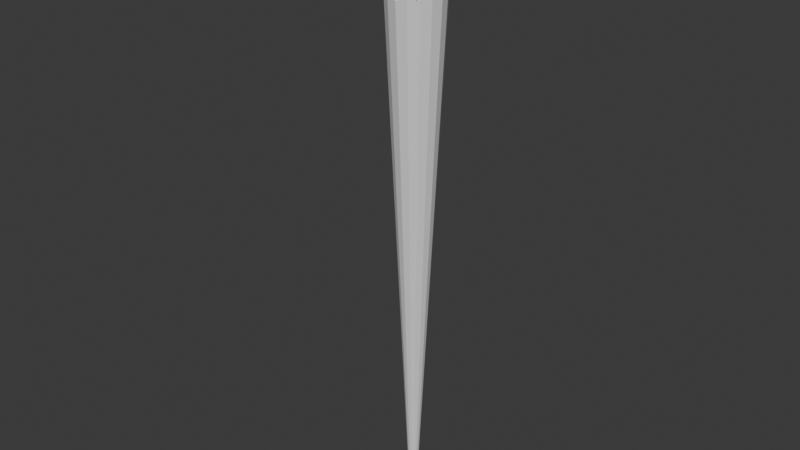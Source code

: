 # Source: umbrella.blend  (saved by Blender 5.1.30; exported with 4.5.12 LTS)
import bpy
from mathutils import Matrix  # noqa: F401  (used for matrix-valued properties, if any)

bpy.ops.wm.read_factory_settings(use_empty=True)
scene = bpy.context.scene
scene.name = 'Scene'

# ---- collections
col_collection = bpy.data.collections.new('Collection'); scene.collection.children.link(col_collection)

# ---- materials (node trees are filled in below, after node groups)
mat_umbrella = bpy.data.materials.new('Umbrella')
mat_umbrella.alpha_threshold = 0.0
mat_umbrella.use_backface_culling_lightprobe_volume = False
mat_umbrella.roughness = 0.5
mat_umbrella.line_color = (0.0, 0.0, 0.0, 1.0)

# ---- material node trees
mat_umbrella.use_nodes = True; mat_umbrella.node_tree.nodes.clear()
_N = mat_umbrella.node_tree.nodes; _L = mat_umbrella.node_tree.links
n0 = _N.new('ShaderNodeOutputMaterial'); n0.name = 'Material Output'; n0.location = (200, 100)
n1 = _N.new('ShaderNodeBsdfPrincipled'); n1.name = 'Principled BSDF'; n1.location = (-200, 100)
_L.new(n1.outputs[0], n0.inputs[0])
n0.is_active_output = True

# ---- world
world_world = bpy.data.worlds.new('World'); scene.world = world_world
world_world.use_nodes = True; world_world.node_tree.nodes.clear()
_N = world_world.node_tree.nodes; _L = world_world.node_tree.links
n0 = _N.new('ShaderNodeOutputWorld'); n0.name = 'World Output'; n0.location = (200, 100)
n1 = _N.new('ShaderNodeBackground'); n1.name = 'Background'; n1.location = (-200, 100)
n1.inputs[0].default_value = (0.05088, 0.05088, 0.05088, 1.0)
_L.new(n1.outputs[0], n0.inputs[0])
n0.is_active_output = True
world_world.color = (0.05088, 0.05088, 0.05088)
world_world.sun_shadow_jitter_overblur = 0.0

# ---- meshes
me_cylinder = bpy.data.meshes.new('Cylinder')
me_cylinder.from_pydata([(0.0, 0.01, 0.5), (0.003827, 0.009239, 0.5), (0.007071, 0.007071, 0.5), (0.009239, 0.003827, 0.5), (0.01, 0.0, 0.5), (0.009239, -0.003827, 0.5), (0.007071, -0.007071, 0.5), (0.003827, -0.009239, 0.5), (0.0, -0.01, 0.5), (-0.003827, -0.009239, 0.5), (-0.007071, -0.007071, 0.5), (-0.009239, -0.003827, 0.5), (-0.01, 0.0, 0.5), (-0.009239, 0.003827, 0.5), (-0.007071, 0.007071, 0.5), (-0.003827, 0.009239, 0.5), (0.0, 0.01, -0.4411), (0.003827, 0.009239, -0.4411), (0.007071, 0.007071, -0.4411), (0.009239, 0.003827, -0.4411), (0.01, 0.0, -0.4411), (0.009239, -0.003827, -0.4411), (0.007071, -0.007071, -0.4411), (0.003827, -0.009239, -0.4411), (0.0, -0.01, -0.4411), (-0.003827, -0.009239, -0.4411), (-0.007071, -0.007071, -0.4411), (-0.009239, -0.003827, -0.4411), (-0.01, 0.0, -0.4411), (-0.009239, 0.003827, -0.4411), (-0.007071, 0.007071, -0.4411), (-0.003827, 0.009239, -0.4411), (0.0, 0.01, 0.3963), (0.003827, 0.009239, 0.3963), (0.007071, 0.007071, 0.3963), (0.009239, 0.003827, 0.3963), (0.01, 0.0, 0.3963), (0.009239, -0.003827, 0.3963), (0.007071, -0.007071, 0.3963), (0.003827, -0.009239, 0.3963), (0.0, -0.01, 0.3963), (-0.003827, -0.009239, 0.3963), (-0.007071, -0.007071, 0.3963), (-0.009239, -0.003827, 0.3963), (-0.01, 0.0, 0.3963), (-0.009239, 0.003827, 0.3963), (-0.007071, 0.007071, 0.3963), (-0.003827, 0.009239, 0.3963), (-1.665e-10, 0.04814, 0.3963), (0.01842, 0.04448, 0.4085), (0.03404, 0.03404, 0.3963), (0.04448, 0.01842, 0.4085), (0.04814, -2.22e-10, 0.3963), (0.04448, -0.01842, 0.4085), (0.03404, -0.03404, 0.3963), (0.01842, -0.04448, 0.4085), (-1.665e-10, -0.04814, 0.3963), (-0.01842, -0.04448, 0.4085), (-0.03404, -0.03404, 0.3963), (-0.04448, -0.01842, 0.4085), (-0.04814, -2.22e-10, 0.3963), (-0.04448, 0.01842, 0.4085), (-0.03404, 0.03404, 0.3963), (-0.01842, 0.04448, 0.4085), (1.735e-17, -0.04771, 0.5663), (0.003827, -0.04771, 0.5656), (0.007071, -0.04771, 0.5634), (0.009239, -0.04771, 0.5602), (0.01, -0.04771, 0.5563), (0.009239, -0.04771, 0.5525), (0.007071, -0.04771, 0.5493), (0.003827, -0.04771, 0.5471), (1.735e-17, -0.04771, 0.5463), (-0.003827, -0.04771, 0.5471), (-0.007071, -0.04771, 0.5493), (-0.009239, -0.04771, 0.5525), (-0.01, -0.04771, 0.5563), (-0.009239, -0.04771, 0.5602), (-0.007071, -0.04771, 0.5634), (-0.003827, -0.04771, 0.5656), (6.939e-18, -0.1031, 0.5109), (0.003827, -0.1039, 0.5109), (0.007071, -0.1061, 0.5109), (0.009239, -0.1093, 0.5109), (0.01, -0.1131, 0.5109), (0.009239, -0.117, 0.5109), (0.007071, -0.1202, 0.5109), (0.003827, -0.1224, 0.5109), (1.041e-17, -0.1231, 0.5109), (-0.003827, -0.1224, 0.5109), (-0.007071, -0.1202, 0.5109), (-0.009239, -0.117, 0.5109), (-0.01, -0.1131, 0.5109), (-0.009239, -0.1093, 0.5109), (-0.007071, -0.1061, 0.5109), (-0.003827, -0.1039, 0.5109), (5.948e-09, -0.07303, 0.5631), (1.552e-08, -0.09693, 0.5532), (1.773e-08, -0.1156, 0.5359), (-0.003827, -0.07284, 0.5624), (-0.003827, -0.09653, 0.5526), (-0.003827, -0.1149, 0.5355), (-0.007071, -0.07228, 0.5603), (-0.007071, -0.09536, 0.5507), (-0.007071, -0.1131, 0.5343), (-0.009239, -0.07146, 0.5571), (-0.009239, -0.09363, 0.548), (-0.009239, -0.1103, 0.5326), (-0.01, -0.07048, 0.5534), (-0.01, -0.09158, 0.5448), (-0.01, -0.1071, 0.5306), (-0.009239, -0.0695, 0.5497), (-0.009239, -0.08953, 0.5415), (-0.009239, -0.1039, 0.5285), (-0.007071, -0.06867, 0.5466), (-0.007071, -0.08779, 0.5388), (-0.007071, -0.1011, 0.5268), (-0.003827, -0.06812, 0.5445), (-0.003827, -0.08663, 0.537), (-0.003827, -0.09929, 0.5256), (3.558e-09, -0.06792, 0.5438), (9.924e-09, -0.08622, 0.5363), (1.093e-08, -0.09864, 0.5252), (0.003827, -0.06812, 0.5445), (0.003827, -0.08663, 0.537), (0.003827, -0.09929, 0.5256), (0.007071, -0.06867, 0.5466), (0.007071, -0.08779, 0.5388), (0.007071, -0.1011, 0.5268), (0.009239, -0.0695, 0.5497), (0.009239, -0.08953, 0.5415), (0.009239, -0.1039, 0.5285), (0.01, -0.07048, 0.5534), (0.01, -0.09158, 0.5448), (0.01, -0.1071, 0.5306), (0.009239, -0.07146, 0.5571), (0.009239, -0.09363, 0.548), (0.009239, -0.1103, 0.5326), (0.007071, -0.07228, 0.5603), (0.007071, -0.09536, 0.5507), (0.007071, -0.1131, 0.5343), (0.003827, -0.1149, 0.5355), (0.003827, -0.09653, 0.5526), (0.003827, -0.07284, 0.5624), (5.695e-08, 0.005855, 0.5237), (5.129e-08, -0.005764, 0.5448), (1.958e-08, -0.02401, 0.5603), (-0.003827, 0.005137, 0.5235), (-0.003827, -0.006354, 0.5443), (-0.003827, -0.02436, 0.5596), (-0.007071, 0.003092, 0.5228), (-0.007071, -0.008035, 0.543), (-0.007071, -0.02536, 0.5577), (-0.009239, 3.163e-05, 0.5217), (-0.009239, -0.01055, 0.5409), (-0.009239, -0.02686, 0.5548), (-0.01, -0.003579, 0.5204), (-0.01, -0.01352, 0.5385), (-0.01, -0.02863, 0.5514), (-0.009239, -0.007189, 0.5192), (-0.009239, -0.01649, 0.5361), (-0.009239, -0.03039, 0.548), (-0.007071, -0.01025, 0.5181), (-0.007071, -0.019, 0.534), (-0.007071, -0.03189, 0.5451), (-0.003827, -0.01229, 0.5174), (-0.003827, -0.02068, 0.5327), (-0.003827, -0.03289, 0.5432), (4.035e-08, -0.01301, 0.5171), (3.518e-08, -0.02127, 0.5322), (1.281e-08, -0.03324, 0.5425), (0.003827, -0.01229, 0.5174), (0.003827, -0.02068, 0.5327), (0.003827, -0.03289, 0.5432), (0.007071, -0.01025, 0.5181), (0.007071, -0.019, 0.534), (0.007071, -0.03189, 0.5451), (0.009239, -0.007189, 0.5192), (0.009239, -0.01649, 0.5361), (0.009239, -0.03039, 0.548), (0.01, -0.003579, 0.5204), (0.01, -0.01352, 0.5385), (0.01, -0.02863, 0.5514), (0.009239, 3.161e-05, 0.5217), (0.009239, -0.01055, 0.5409), (0.009239, -0.02686, 0.5548), (0.007071, 0.003092, 0.5228), (0.007071, -0.008035, 0.543), (0.007071, -0.02536, 0.5577), (0.003827, -0.02436, 0.5596), (0.003827, -0.006354, 0.5443), (0.003827, 0.005137, 0.5235), (5.943e-12, 0.005614, -0.5), (0.002148, 0.005186, -0.5), (0.002959, 0.007143, -0.4411), (0.003969, 0.003969, -0.5), (0.005467, 0.005467, -0.4411), (0.005186, 0.002148, -0.5), (0.007143, 0.002959, -0.4411), (0.005614, -1.409e-11, -0.5), (0.007731, -2.641e-11, -0.4411), (0.005186, -0.002148, -0.5), (0.007143, -0.002959, -0.4411), (0.003969, -0.003969, -0.5), (0.005467, -0.005467, -0.4411), (0.002148, -0.005186, -0.5), (0.002959, -0.007143, -0.4411), (5.943e-12, -0.005614, -0.5), (-3.301e-12, -0.007731, -0.4411), (-0.002148, -0.005186, -0.5), (-0.002959, -0.007143, -0.4411), (-0.003969, -0.003969, -0.5), (-0.005467, -0.005467, -0.4411), (-0.005186, -0.002148, -0.5), (-0.007143, -0.002959, -0.4411), (-0.005614, -1.409e-11, -0.5), (-0.007731, -2.641e-11, -0.4411), (-0.005186, 0.002148, -0.5), (-0.007143, 0.002959, -0.4411), (-0.003969, 0.003969, -0.5), (-0.005467, 0.005467, -0.4411), (-0.002148, 0.005186, -0.5), (-0.002959, 0.007143, -0.4411), (-3.301e-12, 0.007731, -0.4411)], [], [(32, 0, 1, 33), (33, 1, 2, 34), (34, 2, 3, 35), (35, 3, 4, 36), (36, 4, 5, 37), (37, 5, 6, 38), (38, 6, 7, 39), (39, 7, 8, 40), (40, 8, 9, 41), (41, 9, 10, 42), (42, 10, 11, 43), (43, 11, 12, 44), (44, 12, 13, 45), (45, 13, 14, 46), (46, 14, 15, 47), (47, 15, 0, 32), (28, 29, 218, 216), (29, 30, 220, 218), (16, 17, 194, 223), (30, 31, 222, 220), (17, 18, 196, 194), (31, 16, 223, 222), (18, 19, 198, 196), (19, 20, 200, 198), (20, 21, 202, 200), (63, 48, 16, 31), (62, 63, 31, 30), (61, 62, 30, 29), (60, 61, 29, 28), (59, 60, 28, 27), (58, 59, 27, 26), (57, 58, 26, 25), (56, 57, 25, 24), (55, 56, 24, 23), (54, 55, 23, 22), (53, 54, 22, 21), (52, 53, 21, 20), (51, 52, 20, 19), (50, 51, 19, 18), (49, 50, 18, 17), (48, 49, 17, 16), (41, 40, 56, 57), (32, 47, 63, 48), (33, 32, 48, 49), (40, 39, 55, 56), (47, 46, 62, 63), (39, 38, 54, 55), (46, 45, 61, 62), (38, 37, 53, 54), (45, 44, 60, 61), (37, 36, 52, 53), (44, 43, 59, 60), (36, 35, 51, 52), (43, 42, 58, 59), (35, 34, 50, 51), (42, 41, 57, 58), (34, 33, 49, 50), (87, 86, 140, 141), (86, 85, 137, 140), (85, 84, 134, 137), (84, 83, 131, 134), (83, 82, 128, 131), (82, 81, 125, 128), (81, 80, 122, 125), (80, 95, 119, 122), (95, 94, 116, 119), (94, 93, 113, 116), (93, 92, 110, 113), (92, 91, 107, 110), (91, 90, 104, 107), (90, 89, 101, 104), (89, 88, 98, 101), (88, 87, 141, 98), (101, 98, 97, 100), (100, 97, 96, 99), (99, 96, 64, 79), (104, 101, 100, 103), (103, 100, 99, 102), (102, 99, 79, 78), (107, 104, 103, 106), (106, 103, 102, 105), (105, 102, 78, 77), (110, 107, 106, 109), (109, 106, 105, 108), (108, 105, 77, 76), (113, 110, 109, 112), (112, 109, 108, 111), (111, 108, 76, 75), (116, 113, 112, 115), (115, 112, 111, 114), (114, 111, 75, 74), (119, 116, 115, 118), (118, 115, 114, 117), (117, 114, 74, 73), (122, 119, 118, 121), (121, 118, 117, 120), (120, 117, 73, 72), (125, 122, 121, 124), (124, 121, 120, 123), (123, 120, 72, 71), (128, 125, 124, 127), (127, 124, 123, 126), (126, 123, 71, 70), (131, 128, 127, 130), (130, 127, 126, 129), (129, 126, 70, 69), (134, 131, 130, 133), (133, 130, 129, 132), (132, 129, 69, 68), (137, 134, 133, 136), (136, 133, 132, 135), (135, 132, 68, 67), (140, 137, 136, 139), (139, 136, 135, 138), (138, 135, 67, 66), (141, 140, 139, 142), (142, 139, 138, 143), (143, 138, 66, 65), (98, 141, 142, 97), (97, 142, 143, 96), (96, 143, 65, 64), (65, 66, 188, 189), (66, 67, 185, 188), (67, 68, 182, 185), (68, 69, 179, 182), (69, 70, 176, 179), (70, 71, 173, 176), (71, 72, 170, 173), (72, 73, 167, 170), (73, 74, 164, 167), (74, 75, 161, 164), (75, 76, 158, 161), (76, 77, 155, 158), (77, 78, 152, 155), (78, 79, 149, 152), (79, 64, 146, 149), (64, 65, 189, 146), (149, 146, 145, 148), (148, 145, 144, 147), (147, 144, 0, 15), (152, 149, 148, 151), (151, 148, 147, 150), (150, 147, 15, 14), (155, 152, 151, 154), (154, 151, 150, 153), (153, 150, 14, 13), (158, 155, 154, 157), (157, 154, 153, 156), (156, 153, 13, 12), (161, 158, 157, 160), (160, 157, 156, 159), (159, 156, 12, 11), (164, 161, 160, 163), (163, 160, 159, 162), (162, 159, 11, 10), (167, 164, 163, 166), (166, 163, 162, 165), (165, 162, 10, 9), (170, 167, 166, 169), (169, 166, 165, 168), (168, 165, 9, 8), (173, 170, 169, 172), (172, 169, 168, 171), (171, 168, 8, 7), (176, 173, 172, 175), (175, 172, 171, 174), (174, 171, 7, 6), (179, 176, 175, 178), (178, 175, 174, 177), (177, 174, 6, 5), (182, 179, 178, 181), (181, 178, 177, 180), (180, 177, 5, 4), (185, 182, 181, 184), (184, 181, 180, 183), (183, 180, 4, 3), (188, 185, 184, 187), (187, 184, 183, 186), (186, 183, 3, 2), (189, 188, 187, 190), (190, 187, 186, 191), (191, 186, 2, 1), (146, 189, 190, 145), (145, 190, 191, 144), (144, 191, 1, 0), (81, 82, 83, 84, 85, 86, 87, 88, 89, 90, 91, 92, 93, 94, 95, 80), (221, 222, 223, 192), (219, 220, 222, 221), (217, 218, 220, 219), (215, 216, 218, 217), (213, 214, 216, 215), (211, 212, 214, 213), (209, 210, 212, 211), (207, 208, 210, 209), (205, 206, 208, 207), (203, 204, 206, 205), (201, 202, 204, 203), (199, 200, 202, 201), (197, 198, 200, 199), (195, 196, 198, 197), (193, 194, 196, 195), (192, 223, 194, 193), (27, 28, 216, 214), (26, 27, 214, 212), (25, 26, 212, 210), (24, 25, 210, 208), (23, 24, 208, 206), (22, 23, 206, 204), (21, 22, 204, 202)])
_uv = me_cylinder.uv_layers.new(name='UVMap')
_uv.uv.foreach_set('vector', [0.3054, 0.6212, 0.3008, 0.3532, 0.3097, 0.3529, 0.3157, 0.6212, 0.3157, 0.6212, 0.3097, 0.3529, 0.3187, 0.3523, 0.326, 0.6211, 0.326, 0.6211, 0.3187, 0.3523, 0.3277, 0.3512, 0.3363, 0.6211, 0.3363, 0.6211, 0.3277, 0.3512, 0.3368, 0.3499, 0.3466, 0.6206, 0.3466, 0.6206, 0.3368, 0.3499, 0.3461, 0.3485, 0.3569, 0.6201, 0.3569, 0.6201, 0.3461, 0.3485, 0.3557, 0.3471, 0.3672, 0.6196, 0.3672, 0.6196, 0.3557, 0.3471, 0.3654, 0.3458, 0.3775, 0.6191, 0.3775, 0.6191, 0.3654, 0.3458, 0.3754, 0.3448, 0.3878, 0.6186, 0.3878, 0.6186, 0.3754, 0.3448, 0.3855, 0.3442, 0.3981, 0.6181, 0.3981, 0.6181, 0.3855, 0.3442, 0.3956, 0.3439, 0.4084, 0.6177, 0.4084, 0.6177, 0.3956, 0.3439, 0.4056, 0.3438, 0.4187, 0.6172, 0.2541, 0.6212, 0.2547, 0.3486, 0.2644, 0.35, 0.2644, 0.6212, 0.2644, 0.6212, 0.2644, 0.35, 0.2737, 0.3513, 0.2746, 0.6212, 0.2746, 0.6212, 0.2737, 0.3513, 0.2829, 0.3523, 0.2849, 0.6212, 0.2849, 0.6212, 0.2829, 0.3523, 0.2919, 0.353, 0.2952, 0.6212, 0.2952, 0.6212, 0.2919, 0.353, 0.3008, 0.3532, 0.3054, 0.6212, 0.9844, 0.09662, 0.9804, 0.09299, 0.9828, 0.09061, 0.9864, 0.09411, 0.9804, 0.09299, 0.9768, 0.08887, 0.9794, 0.08669, 0.9828, 0.09061, 0.9702, 0.07979, 0.9673, 0.07485, 0.9706, 0.07312, 0.9732, 0.07794, 0.9768, 0.08887, 0.9733, 0.08455, 0.9762, 0.08247, 0.9794, 0.08669, 0.9673, 0.07485, 0.9647, 0.06943, 0.9683, 0.06783, 0.9706, 0.07312, 0.9733, 0.08455, 0.9702, 0.07979, 0.9732, 0.07794, 0.9762, 0.08247, 0.9647, 0.06943, 0.962, 0.06384, 0.9663, 0.06175, 0.9683, 0.06783, 0.962, 0.06384, 0.9589, 0.05802, 0.9636, 0.05384, 0.9663, 0.06175, 0.9589, 0.05802, 0.9536, 0.05412, 0.9561, 0.05025, 0.9636, 0.05384, 0.1742, 0.9229, 0.1675, 0.9076, 0.9702, 0.07979, 0.9733, 0.08455, 0.1902, 0.9291, 0.1742, 0.9229, 0.9733, 0.08455, 0.9768, 0.08887, 0.1973, 0.9481, 0.1902, 0.9291, 0.9768, 0.08887, 0.9804, 0.09299, 0.2127, 0.9586, 0.1973, 0.9481, 0.9804, 0.09299, 0.9844, 0.09662, 0.2175, 0.9873, 0.2127, 0.9586, 0.9844, 0.09662, 0.9886, 0.1, 0.05003, 0.812, 0.02125, 0.8072, 0.928, 0.03177, 0.9314, 0.03613, 0.06011, 0.8275, 0.05003, 0.812, 0.9314, 0.03613, 0.9351, 0.04015, 0.07877, 0.8344, 0.06011, 0.8275, 0.9351, 0.04015, 0.9392, 0.04386, 0.0839, 0.8496, 0.07877, 0.8344, 0.9392, 0.04386, 0.9436, 0.04741, 0.1009, 0.8537, 0.0839, 0.8496, 0.9436, 0.04741, 0.9486, 0.05069, 0.107, 0.8669, 0.1009, 0.8537, 0.9486, 0.05069, 0.9536, 0.05412, 0.1234, 0.8711, 0.107, 0.8669, 0.9536, 0.05412, 0.9589, 0.05802, 0.1294, 0.8846, 0.1234, 0.8711, 0.9589, 0.05802, 0.962, 0.06384, 0.1454, 0.8889, 0.1294, 0.8846, 0.962, 0.06384, 0.9647, 0.06943, 0.1516, 0.9029, 0.1454, 0.8889, 0.9647, 0.06943, 0.9673, 0.07485, 0.1675, 0.9076, 0.1516, 0.9029, 0.9673, 0.07485, 0.9702, 0.07979, 0.05064, 0.858, 0.06085, 0.8642, 0.07877, 0.8344, 0.06011, 0.8275, 0.1438, 0.9309, 0.1532, 0.9401, 0.1742, 0.9229, 0.1675, 0.9076, 0.1349, 0.9213, 0.1438, 0.9309, 0.1675, 0.9076, 0.1516, 0.9029, 0.06085, 0.8642, 0.0712, 0.8702, 0.0839, 0.8496, 0.07877, 0.8344, 0.1532, 0.9401, 0.1597, 0.9496, 0.1902, 0.9291, 0.1742, 0.9229, 0.0712, 0.8702, 0.08193, 0.8786, 0.1009, 0.8537, 0.0839, 0.8496, 0.1597, 0.9496, 0.1662, 0.9589, 0.1973, 0.9481, 0.1902, 0.9291, 0.08193, 0.8786, 0.09311, 0.8864, 0.107, 0.8669, 0.1009, 0.8537, 0.1662, 0.9589, 0.1672, 0.9654, 0.2127, 0.9586, 0.1973, 0.9481, 0.09311, 0.8864, 0.1036, 0.8952, 0.1234, 0.8711, 0.107, 0.8669, 0.1672, 0.9654, 0.1668, 0.9723, 0.2175, 0.9873, 0.2127, 0.9586, 0.1036, 0.8952, 0.1145, 0.9034, 0.1294, 0.8846, 0.1234, 0.8711, 0.0369, 0.8578, 0.04394, 0.8572, 0.05003, 0.812, 0.02125, 0.8072, 0.1145, 0.9034, 0.1245, 0.9127, 0.1454, 0.8889, 0.1294, 0.8846, 0.04394, 0.8572, 0.05064, 0.858, 0.06011, 0.8275, 0.05003, 0.812, 0.1245, 0.9127, 0.1349, 0.9213, 0.1516, 0.9029, 0.1454, 0.8889, 0.3097, 0.04178, 0.3159, 0.04268, 0.3147, 0.07913, 0.3096, 0.07916, 0.3159, 0.04268, 0.3221, 0.04422, 0.3201, 0.07915, 0.3147, 0.07913, 0.3221, 0.04422, 0.3282, 0.04658, 0.3258, 0.07923, 0.3201, 0.07915, 0.3282, 0.04658, 0.3342, 0.04905, 0.3319, 0.07935, 0.3258, 0.07923, 0.3342, 0.04905, 0.3402, 0.05123, 0.3386, 0.07947, 0.3319, 0.07935, 0.3402, 0.05123, 0.3464, 0.05276, 0.3457, 0.07952, 0.3386, 0.07947, 0.3464, 0.05276, 0.3526, 0.05331, 0.353, 0.07939, 0.3457, 0.07952, 0.3526, 0.05331, 0.3588, 0.05277, 0.3603, 0.07906, 0.353, 0.07939, 0.3588, 0.05277, 0.3648, 0.05128, 0.3672, 0.07858, 0.3603, 0.07906, 0.3648, 0.05128, 0.3705, 0.04916, 0.3735, 0.07803, 0.3672, 0.07858, 0.2738, 0.05093, 0.2795, 0.04838, 0.2835, 0.08006, 0.2775, 0.08039, 0.2795, 0.04838, 0.2853, 0.04592, 0.2891, 0.07977, 0.2835, 0.08006, 0.2853, 0.04592, 0.2912, 0.04384, 0.2944, 0.07955, 0.2891, 0.07977, 0.2912, 0.04384, 0.2972, 0.04237, 0.2995, 0.07937, 0.2944, 0.07955, 0.2972, 0.04237, 0.3034, 0.04166, 0.3045, 0.07925, 0.2995, 0.07937, 0.3034, 0.04166, 0.3097, 0.04178, 0.3096, 0.07916, 0.3045, 0.07925, 0.2995, 0.07937, 0.3045, 0.07925, 0.3049, 0.1125, 0.2996, 0.1125, 0.2996, 0.1125, 0.3049, 0.1125, 0.305, 0.1489, 0.2993, 0.1489, 0.2993, 0.1489, 0.305, 0.1489, 0.3048, 0.1862, 0.299, 0.1862, 0.2944, 0.07955, 0.2995, 0.07937, 0.2996, 0.1125, 0.2942, 0.1124, 0.2942, 0.1124, 0.2996, 0.1125, 0.2993, 0.1489, 0.2935, 0.1488, 0.2935, 0.1488, 0.2993, 0.1489, 0.299, 0.1862, 0.2932, 0.1863, 0.2891, 0.07977, 0.2944, 0.07955, 0.2942, 0.1124, 0.2886, 0.1124, 0.2886, 0.1124, 0.2942, 0.1124, 0.2935, 0.1488, 0.2875, 0.1487, 0.2875, 0.1487, 0.2935, 0.1488, 0.2932, 0.1863, 0.2872, 0.1865, 0.2835, 0.08006, 0.2891, 0.07977, 0.2886, 0.1124, 0.2828, 0.1122, 0.2828, 0.1122, 0.2886, 0.1124, 0.2875, 0.1487, 0.2814, 0.1486, 0.2814, 0.1486, 0.2875, 0.1487, 0.2872, 0.1865, 0.2808, 0.1868, 0.2775, 0.08039, 0.2835, 0.08006, 0.2828, 0.1122, 0.2766, 0.1121, 0.2766, 0.1121, 0.2828, 0.1122, 0.2814, 0.1486, 0.2749, 0.1485, 0.2749, 0.1485, 0.2814, 0.1486, 0.2808, 0.1868, 0.2741, 0.187, 0.3672, 0.07858, 0.3735, 0.07803, 0.3752, 0.1094, 0.3686, 0.1098, 0.3686, 0.1098, 0.3752, 0.1094, 0.3779, 0.1461, 0.371, 0.1467, 0.371, 0.1467, 0.3779, 0.1461, 0.3816, 0.1847, 0.3746, 0.186, 0.3603, 0.07906, 0.3672, 0.07858, 0.3686, 0.1098, 0.3617, 0.1103, 0.3617, 0.1103, 0.3686, 0.1098, 0.371, 0.1467, 0.3639, 0.1472, 0.3639, 0.1472, 0.371, 0.1467, 0.3746, 0.186, 0.367, 0.187, 0.353, 0.07939, 0.3603, 0.07906, 0.3617, 0.1103, 0.3544, 0.1107, 0.3544, 0.1107, 0.3617, 0.1103, 0.3639, 0.1472, 0.3566, 0.1477, 0.3566, 0.1477, 0.3639, 0.1472, 0.367, 0.187, 0.359, 0.1878, 0.3457, 0.07952, 0.353, 0.07939, 0.3544, 0.1107, 0.3472, 0.111, 0.3472, 0.111, 0.3544, 0.1107, 0.3566, 0.1477, 0.3492, 0.1481, 0.3492, 0.1481, 0.3566, 0.1477, 0.359, 0.1878, 0.3509, 0.1882, 0.3386, 0.07947, 0.3457, 0.07952, 0.3472, 0.111, 0.3401, 0.1114, 0.3401, 0.1114, 0.3472, 0.111, 0.3492, 0.1481, 0.3421, 0.1484, 0.3421, 0.1484, 0.3492, 0.1481, 0.3509, 0.1882, 0.3431, 0.1882, 0.3319, 0.07935, 0.3386, 0.07947, 0.3401, 0.1114, 0.3334, 0.1117, 0.3334, 0.1117, 0.3401, 0.1114, 0.3421, 0.1484, 0.3352, 0.1486, 0.3352, 0.1486, 0.3421, 0.1484, 0.3431, 0.1882, 0.3357, 0.1879, 0.3258, 0.07923, 0.3319, 0.07935, 0.3334, 0.1117, 0.3272, 0.1119, 0.3272, 0.1119, 0.3334, 0.1117, 0.3352, 0.1486, 0.3286, 0.1487, 0.3286, 0.1487, 0.3352, 0.1486, 0.3357, 0.1879, 0.3289, 0.1874, 0.3201, 0.07915, 0.3258, 0.07923, 0.3272, 0.1119, 0.3213, 0.1121, 0.3213, 0.1121, 0.3272, 0.1119, 0.3286, 0.1487, 0.3224, 0.1488, 0.3224, 0.1488, 0.3286, 0.1487, 0.3289, 0.1874, 0.3225, 0.187, 0.3147, 0.07913, 0.3201, 0.07915, 0.3213, 0.1121, 0.3157, 0.1123, 0.3157, 0.1123, 0.3213, 0.1121, 0.3224, 0.1488, 0.3165, 0.1489, 0.3165, 0.1489, 0.3224, 0.1488, 0.3225, 0.187, 0.3164, 0.1866, 0.3096, 0.07916, 0.3147, 0.07913, 0.3157, 0.1123, 0.3102, 0.1124, 0.3102, 0.1124, 0.3157, 0.1123, 0.3165, 0.1489, 0.3107, 0.1489, 0.3107, 0.1489, 0.3165, 0.1489, 0.3164, 0.1866, 0.3105, 0.1863, 0.3045, 0.07925, 0.3096, 0.07916, 0.3102, 0.1124, 0.3049, 0.1125, 0.3049, 0.1125, 0.3102, 0.1124, 0.3107, 0.1489, 0.305, 0.1489, 0.305, 0.1489, 0.3107, 0.1489, 0.3105, 0.1863, 0.3048, 0.1862, 0.3105, 0.1863, 0.3164, 0.1866, 0.3162, 0.2222, 0.3101, 0.2221, 0.3164, 0.1866, 0.3225, 0.187, 0.3225, 0.2222, 0.3162, 0.2222, 0.3225, 0.187, 0.3289, 0.1874, 0.3292, 0.2221, 0.3225, 0.2222, 0.3289, 0.1874, 0.3357, 0.1879, 0.3365, 0.2219, 0.3292, 0.2221, 0.3357, 0.1879, 0.3431, 0.1882, 0.3444, 0.2216, 0.3365, 0.2219, 0.3431, 0.1882, 0.3509, 0.1882, 0.3529, 0.221, 0.3444, 0.2216, 0.3509, 0.1882, 0.359, 0.1878, 0.3618, 0.2203, 0.3529, 0.221, 0.359, 0.1878, 0.367, 0.187, 0.3705, 0.2193, 0.3618, 0.2203, 0.367, 0.187, 0.3746, 0.186, 0.3787, 0.2182, 0.3705, 0.2193, 0.3746, 0.186, 0.3816, 0.1847, 0.3863, 0.2169, 0.3787, 0.2182, 0.2741, 0.187, 0.2808, 0.1868, 0.2792, 0.2209, 0.2721, 0.2204, 0.2808, 0.1868, 0.2872, 0.1865, 0.2859, 0.2213, 0.2792, 0.2209, 0.2872, 0.1865, 0.2932, 0.1863, 0.2922, 0.2216, 0.2859, 0.2213, 0.2932, 0.1863, 0.299, 0.1862, 0.2982, 0.2219, 0.2922, 0.2216, 0.299, 0.1862, 0.3048, 0.1862, 0.3042, 0.222, 0.2982, 0.2219, 0.3048, 0.1862, 0.3105, 0.1863, 0.3101, 0.2221, 0.3042, 0.222, 0.2982, 0.2219, 0.3042, 0.222, 0.3031, 0.2598, 0.2964, 0.2596, 0.2964, 0.2596, 0.3031, 0.2598, 0.3018, 0.3031, 0.2942, 0.3029, 0.2942, 0.3029, 0.3018, 0.3031, 0.3008, 0.3532, 0.2919, 0.353, 0.2922, 0.2216, 0.2982, 0.2219, 0.2964, 0.2596, 0.2896, 0.2592, 0.2896, 0.2592, 0.2964, 0.2596, 0.2942, 0.3029, 0.2865, 0.3025, 0.2865, 0.3025, 0.2942, 0.3029, 0.2919, 0.353, 0.2829, 0.3523, 0.2859, 0.2213, 0.2922, 0.2216, 0.2896, 0.2592, 0.2826, 0.2587, 0.2826, 0.2587, 0.2896, 0.2592, 0.2865, 0.3025, 0.2785, 0.3019, 0.2785, 0.3019, 0.2865, 0.3025, 0.2829, 0.3523, 0.2737, 0.3513, 0.2792, 0.2209, 0.2859, 0.2213, 0.2826, 0.2587, 0.2752, 0.2581, 0.2752, 0.2581, 0.2826, 0.2587, 0.2785, 0.3019, 0.2702, 0.3011, 0.2702, 0.3011, 0.2785, 0.3019, 0.2737, 0.3513, 0.2644, 0.35, 0.2721, 0.2204, 0.2792, 0.2209, 0.2752, 0.2581, 0.2673, 0.2572, 0.2673, 0.2572, 0.2752, 0.2581, 0.2702, 0.3011, 0.2614, 0.3001, 0.2614, 0.3001, 0.2702, 0.3011, 0.2644, 0.35, 0.2547, 0.3486, 0.3787, 0.2182, 0.3863, 0.2169, 0.3923, 0.2532, 0.384, 0.2546, 0.384, 0.2546, 0.3923, 0.2532, 0.3997, 0.296, 0.3904, 0.2973, 0.3904, 0.2973, 0.3997, 0.296, 0.4056, 0.3438, 0.3956, 0.3439, 0.3705, 0.2193, 0.3787, 0.2182, 0.384, 0.2546, 0.3751, 0.2559, 0.3751, 0.2559, 0.384, 0.2546, 0.3904, 0.2973, 0.3807, 0.2985, 0.3807, 0.2985, 0.3904, 0.2973, 0.3956, 0.3439, 0.3855, 0.3442, 0.3618, 0.2203, 0.3705, 0.2193, 0.3751, 0.2559, 0.3658, 0.2571, 0.3658, 0.2571, 0.3751, 0.2559, 0.3807, 0.2985, 0.3707, 0.2996, 0.3707, 0.2996, 0.3807, 0.2985, 0.3855, 0.3442, 0.3754, 0.3448, 0.3529, 0.221, 0.3618, 0.2203, 0.3658, 0.2571, 0.3565, 0.258, 0.3565, 0.258, 0.3658, 0.2571, 0.3707, 0.2996, 0.3608, 0.3006, 0.3608, 0.3006, 0.3707, 0.2996, 0.3754, 0.3448, 0.3654, 0.3458, 0.3444, 0.2216, 0.3529, 0.221, 0.3565, 0.258, 0.3475, 0.2588, 0.3475, 0.2588, 0.3565, 0.258, 0.3608, 0.3006, 0.3511, 0.3015, 0.3511, 0.3015, 0.3608, 0.3006, 0.3654, 0.3458, 0.3557, 0.3471, 0.3365, 0.2219, 0.3444, 0.2216, 0.3475, 0.2588, 0.339, 0.2593, 0.339, 0.2593, 0.3475, 0.2588, 0.3511, 0.3015, 0.3419, 0.3022, 0.3419, 0.3022, 0.3511, 0.3015, 0.3557, 0.3471, 0.3461, 0.3485, 0.3292, 0.2221, 0.3365, 0.2219, 0.339, 0.2593, 0.331, 0.2597, 0.331, 0.2597, 0.339, 0.2593, 0.3419, 0.3022, 0.3332, 0.3027, 0.3332, 0.3027, 0.3419, 0.3022, 0.3461, 0.3485, 0.3368, 0.3499, 0.3225, 0.2222, 0.3292, 0.2221, 0.331, 0.2597, 0.3236, 0.2599, 0.3236, 0.2599, 0.331, 0.2597, 0.3332, 0.3027, 0.3249, 0.303, 0.3249, 0.303, 0.3332, 0.3027, 0.3368, 0.3499, 0.3277, 0.3512, 0.3162, 0.2222, 0.3225, 0.2222, 0.3236, 0.2599, 0.3165, 0.26, 0.3165, 0.26, 0.3236, 0.2599, 0.3249, 0.303, 0.317, 0.3032, 0.317, 0.3032, 0.3249, 0.303, 0.3277, 0.3512, 0.3187, 0.3523, 0.3101, 0.2221, 0.3162, 0.2222, 0.3165, 0.26, 0.3097, 0.26, 0.3097, 0.26, 0.3165, 0.26, 0.317, 0.3032, 0.3093, 0.3032, 0.3093, 0.3032, 0.317, 0.3032, 0.3187, 0.3523, 0.3097, 0.3529, 0.3042, 0.222, 0.3101, 0.2221, 0.3097, 0.26, 0.3031, 0.2598, 0.3031, 0.2598, 0.3097, 0.26, 0.3093, 0.3032, 0.3018, 0.3031, 0.3018, 0.3031, 0.3093, 0.3032, 0.3097, 0.3529, 0.3008, 0.3532, 0.3409, 0.00559, 0.3511, 0.01581, 0.3567, 0.02916, 0.3567, 0.0436, 0.3511, 0.05695, 0.3409, 0.06717, 0.3276, 0.0727, 0.3131, 0.0727, 0.2998, 0.06717, 0.2896, 0.05695, 0.284, 0.0436, 0.284, 0.02916, 0.2896, 0.01581, 0.2998, 0.005589, 0.3131, 6.045e-05, 0.3276, 6.068e-05, 0.1891, 0.3607, 0.1966, 0.4944, 0.1897, 0.4947, 0.1841, 0.3609, 0.194, 0.3604, 0.2034, 0.4939, 0.1966, 0.4944, 0.1891, 0.3607, 0.199, 0.36, 0.2102, 0.4934, 0.2034, 0.4939, 0.194, 0.3604, 0.204, 0.3595, 0.2171, 0.4928, 0.2102, 0.4934, 0.199, 0.36, 0.2089, 0.359, 0.2239, 0.4921, 0.2171, 0.4928, 0.204, 0.3595, 0.1344, 0.3595, 0.1213, 0.4928, 0.1144, 0.4921, 0.1294, 0.359, 0.1393, 0.36, 0.1281, 0.4934, 0.1213, 0.4928, 0.1344, 0.3595, 0.1443, 0.3604, 0.1349, 0.4939, 0.1281, 0.4934, 0.1393, 0.36, 0.1493, 0.3607, 0.1418, 0.4944, 0.1349, 0.4939, 0.1443, 0.3604, 0.1542, 0.3609, 0.1486, 0.4947, 0.1418, 0.4944, 0.1493, 0.3607, 0.1592, 0.3611, 0.1555, 0.495, 0.1486, 0.4947, 0.1542, 0.3609, 0.1642, 0.3612, 0.1623, 0.4951, 0.1555, 0.495, 0.1592, 0.3611, 0.1692, 0.3612, 0.1692, 0.4951, 0.1623, 0.4951, 0.1642, 0.3612, 0.1741, 0.3612, 0.176, 0.4951, 0.1692, 0.4951, 0.1692, 0.3612, 0.1791, 0.3611, 0.1829, 0.495, 0.176, 0.4951, 0.1741, 0.3612, 0.1841, 0.3609, 0.1897, 0.4947, 0.1829, 0.495, 0.1791, 0.3611, 0.9886, 0.1, 0.9844, 0.09662, 0.9864, 0.09411, 0.9901, 0.09688, 0.9314, 0.03613, 0.928, 0.03177, 0.9312, 0.03027, 0.934, 0.03406, 0.9351, 0.04015, 0.9314, 0.03613, 0.934, 0.03406, 0.9375, 0.03769, 0.9392, 0.04386, 0.9351, 0.04015, 0.9375, 0.03769, 0.9415, 0.04119, 0.9436, 0.04741, 0.9392, 0.04386, 0.9415, 0.04119, 0.9458, 0.04441, 0.9486, 0.05069, 0.9436, 0.04741, 0.9458, 0.04441, 0.9506, 0.04737, 0.9536, 0.05412, 0.9486, 0.05069, 0.9506, 0.04737, 0.9561, 0.05025])
me_cylinder.materials.append(mat_umbrella)
me_cylinder.update()

# ---- objects
ob_ubrella = bpy.data.objects.new('Ubrella', me_cylinder)

# ---- transforms, parenting, visibility, modifiers, constraints
ob_ubrella.location = (0.0, 0.0, 0.0)

# ---- collection membership
col_collection.objects.link(ob_ubrella)

# ---- scene / render settings (as saved in the file)
scene.frame_start = 1; scene.frame_end = 250; scene.frame_set(0)
scene.render.engine = 'BLENDER_EEVEE_NEXT'
scene.render.bake_bias = 0.0
scene.render.bake_samples = 0
scene.cycles.sampling_pattern = 'TABULATED_SOBOL'
scene.eevee.use_volume_custom_range = False
bpy.context.view_layer.update()

# ---- added for rendering (the .blend has no active camera and no usable light): camera, sun
cam_auto = bpy.data.cameras.new('AutoCamera')
cam_auto.lens = 50.0
cam_auto.sensor_width = 36.0
cam_auto.clip_end = 1000.0
ob_auto_camera = bpy.data.objects.new('AutoCamera', cam_auto)
scene.collection.objects.link(ob_auto_camera)
ob_auto_camera.location = (1.00322, -1.24136, 0.835744)
ob_auto_camera.rotation_euler = (1.09748, -7.21219e-08, 0.694738)
scene.camera = ob_auto_camera
light_auto_sun = bpy.data.lights.new('AutoSun', 'SUN')
light_auto_sun.energy = 3.0
light_auto_sun.angle = 0.0523599
ob_auto_sun = bpy.data.objects.new('AutoSun', light_auto_sun)
scene.collection.objects.link(ob_auto_sun)
ob_auto_sun.rotation_euler = (0.872665, 0.174533, 0.523599)
bpy.context.view_layer.update()
